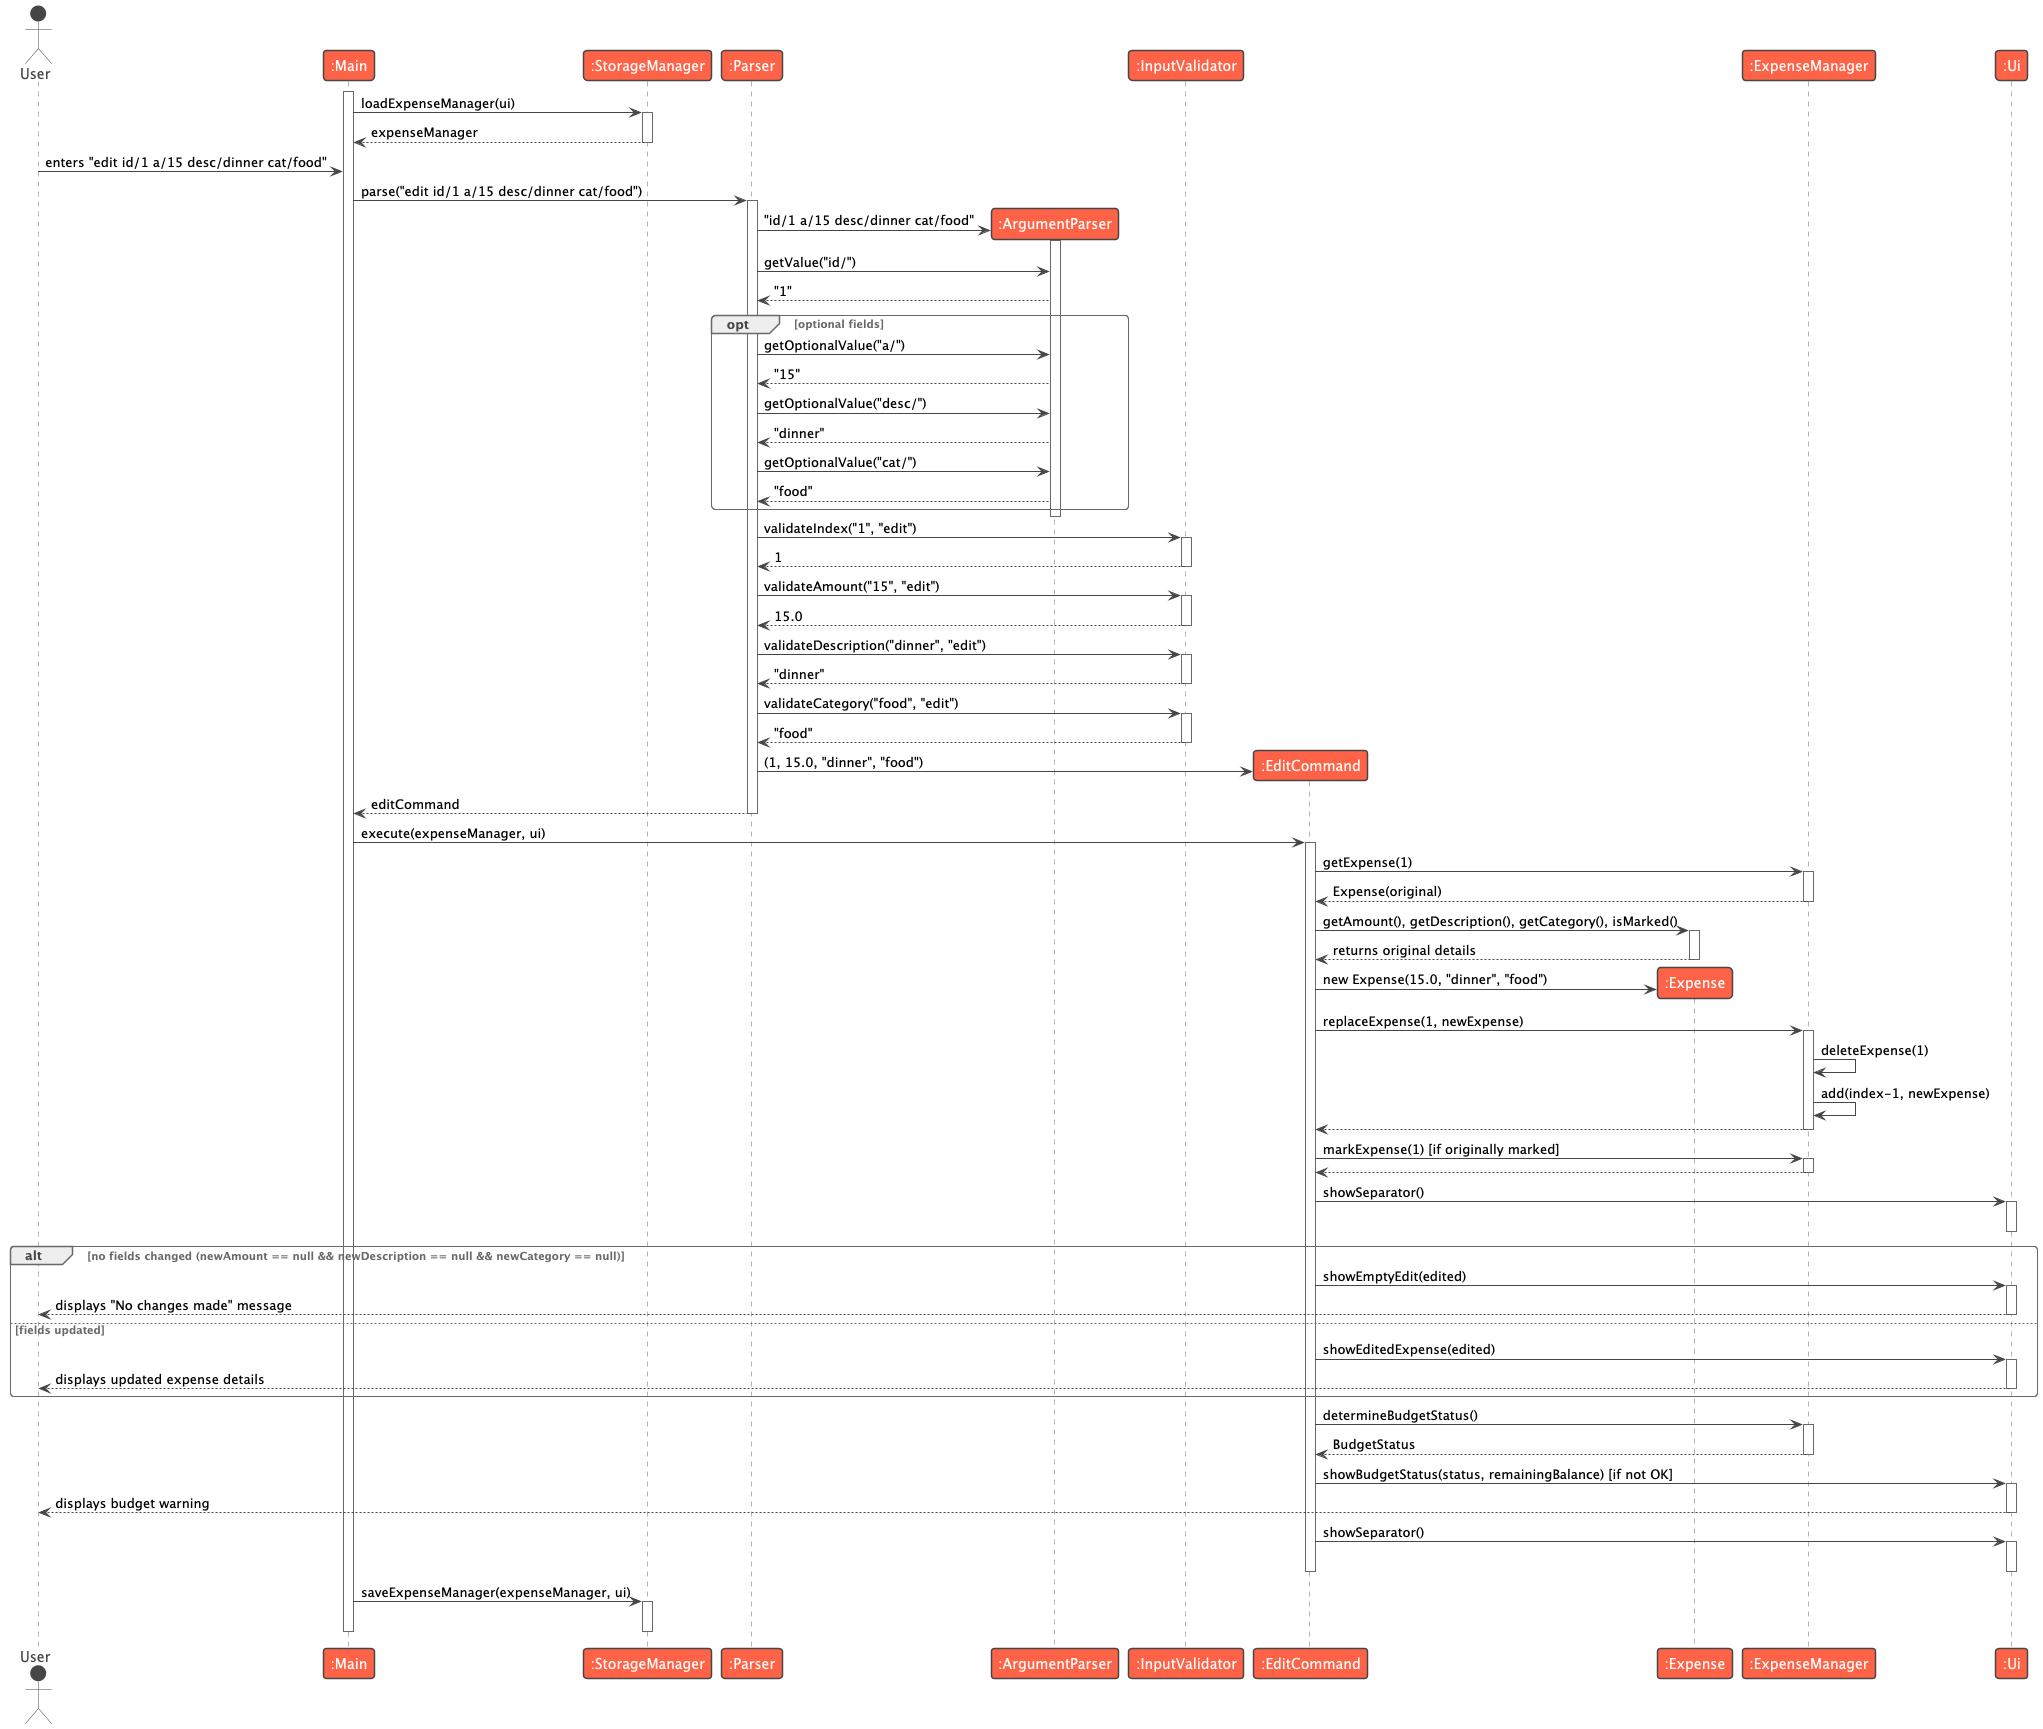

The diagram above was rendered by PlantUML. Its source (embedded in the PNG):
@startuml
!theme vibrant
actor User
participant ":Main" as Main
participant ":StorageManager" as StorageManager
participant ":Parser" as Parser
participant ":ArgumentParser" as ArgumentParser
participant ":InputValidator" as InputValidator
participant ":EditCommand" as EditCommand
participant ":Expense" as Expense
participant ":ExpenseManager" as ExpenseManager
participant ":Ui" as Ui

activate Main
Main -> StorageManager : loadExpenseManager(ui)
activate StorageManager
StorageManager --> Main : expenseManager
deactivate StorageManager

User -> Main : enters "edit id/1 a/15 desc/dinner cat/food"

Main -> Parser : parse("edit id/1 a/15 desc/dinner cat/food")
activate Parser

create ArgumentParser
Parser -> ArgumentParser : "id/1 a/15 desc/dinner cat/food"
activate ArgumentParser
Parser -> ArgumentParser : getValue("id/")
ArgumentParser --> Parser : "1"

opt optional fields
    Parser -> ArgumentParser : getOptionalValue("a/")
    ArgumentParser --> Parser : "15"

    Parser -> ArgumentParser : getOptionalValue("desc/")
    ArgumentParser --> Parser : "dinner"

    Parser -> ArgumentParser : getOptionalValue("cat/")
    ArgumentParser --> Parser : "food"
end
deactivate ArgumentParser

Parser -> InputValidator : validateIndex("1", "edit")
activate InputValidator
InputValidator --> Parser : 1
deactivate InputValidator

Parser -> InputValidator : validateAmount("15", "edit")
activate InputValidator
InputValidator --> Parser : 15.0
deactivate InputValidator

Parser -> InputValidator : validateDescription("dinner", "edit")
activate InputValidator
InputValidator --> Parser : "dinner"
deactivate InputValidator

Parser -> InputValidator : validateCategory("food", "edit")
activate InputValidator
InputValidator --> Parser : "food"
deactivate InputValidator

create EditCommand
Parser -> EditCommand : (1, 15.0, "dinner", "food")
Parser --> Main : editCommand
deactivate Parser

Main -> EditCommand : execute(expenseManager, ui)
activate EditCommand

EditCommand -> ExpenseManager : getExpense(1)
activate ExpenseManager
ExpenseManager --> EditCommand : Expense(original)
deactivate ExpenseManager

EditCommand -> Expense : getAmount(), getDescription(), getCategory(), isMarked()
activate Expense
Expense --> EditCommand : returns original details
deactivate Expense

create Expense
EditCommand -> Expense : new Expense(15.0, "dinner", "food")

EditCommand -> ExpenseManager : replaceExpense(1, newExpense)
activate ExpenseManager
ExpenseManager -> ExpenseManager : deleteExpense(1)
ExpenseManager -> ExpenseManager : add(index-1, newExpense)
ExpenseManager --> EditCommand
deactivate ExpenseManager

EditCommand -> ExpenseManager : markExpense(1) [if originally marked]
activate ExpenseManager
ExpenseManager --> EditCommand
deactivate ExpenseManager

EditCommand -> Ui : showSeparator()
activate Ui
deactivate Ui

alt no fields changed (newAmount == null && newDescription == null && newCategory == null)
    EditCommand -> Ui : showEmptyEdit(edited)
    activate Ui
    Ui --> User : displays "No changes made" message
    deactivate Ui
else fields updated
    EditCommand -> Ui : showEditedExpense(edited)
    activate Ui
    Ui --> User : displays updated expense details
    deactivate Ui
end

EditCommand -> ExpenseManager : determineBudgetStatus()
activate ExpenseManager
ExpenseManager --> EditCommand : BudgetStatus
deactivate ExpenseManager

EditCommand -> Ui : showBudgetStatus(status, remainingBalance) [if not OK]
activate Ui
Ui --> User : displays budget warning
deactivate Ui

EditCommand -> Ui : showSeparator()
activate Ui
deactivate Ui

deactivate EditCommand

Main -> StorageManager : saveExpenseManager(expenseManager, ui)
activate StorageManager
deactivate StorageManager

deactivate Main
@enduml